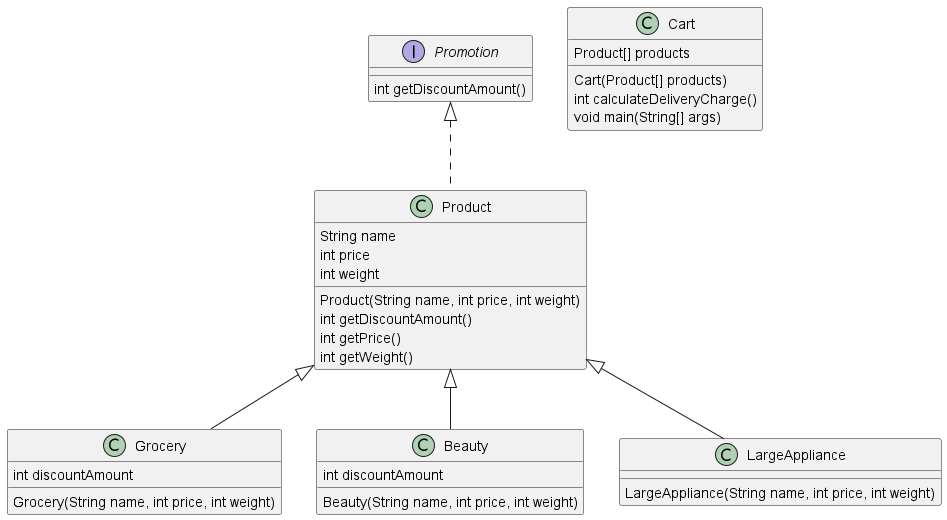

The diagram above was rendered by PlantUML. Its source (embedded in the PNG):
@startuml

interface Promotion {
    int getDiscountAmount()
}

class Product implements Promotion {
    String name
    int price
    int weight
    Product(String name, int price, int weight)
    int getDiscountAmount()
    int getPrice()
    int getWeight()
}

class Cart {
    Product[] products
    Cart(Product[] products)
    int calculateDeliveryCharge()
    void main(String[] args)
}

class Grocery extends Product {
    int discountAmount
    Grocery(String name, int price, int weight)
}

class Beauty extends Product {
    int discountAmount
    Beauty(String name, int price, int weight)
}

class LargeAppliance extends Product {
    LargeAppliance(String name, int price, int weight)
}

@enduml